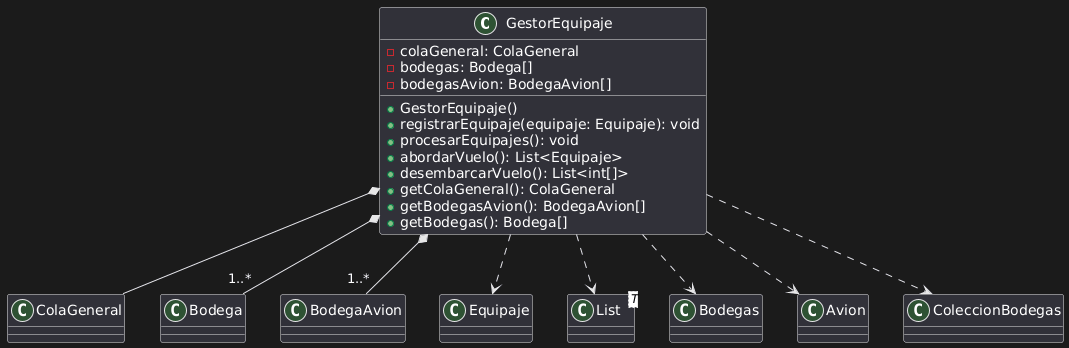

The diagram above was rendered by PlantUML. Its source (embedded in the PNG):
@startuml
class GestorEquipaje {
  - colaGeneral: ColaGeneral
  - bodegas: Bodega[]
  - bodegasAvion: BodegaAvion[]

  + GestorEquipaje()
  + registrarEquipaje(equipaje: Equipaje): void
  + procesarEquipajes(): void
  + abordarVuelo(): List<Equipaje>
  + desembarcarVuelo(): List<int[]>
  + getColaGeneral(): ColaGeneral
  + getBodegasAvion(): BodegaAvion[]
  + getBodegas(): Bodega[]
}

class ColaGeneral
class Bodega
class BodegaAvion
class Equipaje
class List<T>
class Bodegas
class Avion
class ColeccionBodegas

' Composición (atributos internos)
GestorEquipaje *-- ColaGeneral
GestorEquipaje *-- "1..*" Bodega
GestorEquipaje *-- "1..*" BodegaAvion

' Dependencias (uso)
GestorEquipaje ..> Equipaje
GestorEquipaje ..> List
GestorEquipaje ..> Bodegas
GestorEquipaje ..> Avion
GestorEquipaje ..> ColeccionBodegas
@enduml